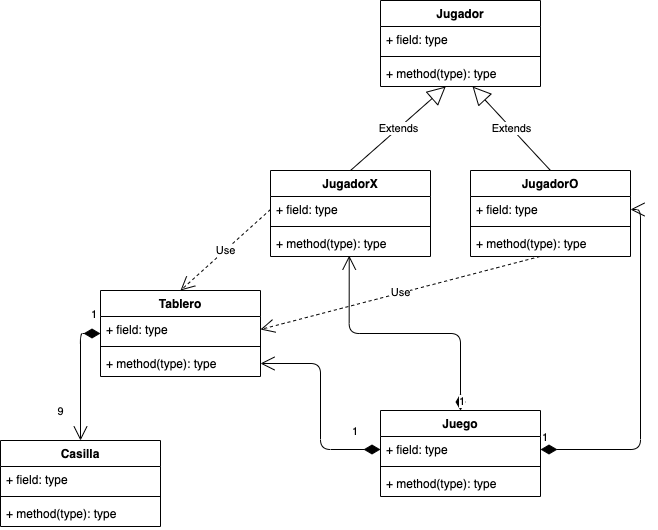

The diagram above was exported from draw.io. Its source (the exported page's mxGraphModel, read from the mxfile embedded in the PNG):
<mxGraphModel dx="863" dy="579" grid="1" gridSize="10" guides="1" tooltips="1" connect="1" arrows="1" fold="1" page="1" pageScale="1" pageWidth="850" pageHeight="1100" background="#ffffff" math="0" shadow="0">
  <root>
    <mxCell id="0" />
    <mxCell id="1" parent="0" />
    <mxCell id="eDbd_wB4FwdEfXyFsfRG-1" value="Casilla" style="swimlane;fontStyle=1;align=center;verticalAlign=top;childLayout=stackLayout;horizontal=1;startSize=26;horizontalStack=0;resizeParent=1;resizeParentMax=0;resizeLast=0;collapsible=1;marginBottom=0;" vertex="1" parent="1">
      <mxGeometry x="20" y="480" width="160" height="86" as="geometry" />
    </mxCell>
    <mxCell id="eDbd_wB4FwdEfXyFsfRG-2" value="+ field: type" style="text;strokeColor=none;fillColor=none;align=left;verticalAlign=top;spacingLeft=4;spacingRight=4;overflow=hidden;rotatable=0;points=[[0,0.5],[1,0.5]];portConstraint=eastwest;" vertex="1" parent="eDbd_wB4FwdEfXyFsfRG-1">
      <mxGeometry y="26" width="160" height="26" as="geometry" />
    </mxCell>
    <mxCell id="eDbd_wB4FwdEfXyFsfRG-3" value="" style="line;strokeWidth=1;fillColor=none;align=left;verticalAlign=middle;spacingTop=-1;spacingLeft=3;spacingRight=3;rotatable=0;labelPosition=right;points=[];portConstraint=eastwest;" vertex="1" parent="eDbd_wB4FwdEfXyFsfRG-1">
      <mxGeometry y="52" width="160" height="8" as="geometry" />
    </mxCell>
    <mxCell id="eDbd_wB4FwdEfXyFsfRG-4" value="+ method(type): type" style="text;strokeColor=none;fillColor=none;align=left;verticalAlign=top;spacingLeft=4;spacingRight=4;overflow=hidden;rotatable=0;points=[[0,0.5],[1,0.5]];portConstraint=eastwest;" vertex="1" parent="eDbd_wB4FwdEfXyFsfRG-1">
      <mxGeometry y="60" width="160" height="26" as="geometry" />
    </mxCell>
    <mxCell id="eDbd_wB4FwdEfXyFsfRG-5" value="Tablero" style="swimlane;fontStyle=1;align=center;verticalAlign=top;childLayout=stackLayout;horizontal=1;startSize=26;horizontalStack=0;resizeParent=1;resizeParentMax=0;resizeLast=0;collapsible=1;marginBottom=0;" vertex="1" parent="1">
      <mxGeometry x="120" y="330" width="160" height="86" as="geometry" />
    </mxCell>
    <mxCell id="eDbd_wB4FwdEfXyFsfRG-6" value="+ field: type" style="text;strokeColor=none;fillColor=none;align=left;verticalAlign=top;spacingLeft=4;spacingRight=4;overflow=hidden;rotatable=0;points=[[0,0.5],[1,0.5]];portConstraint=eastwest;" vertex="1" parent="eDbd_wB4FwdEfXyFsfRG-5">
      <mxGeometry y="26" width="160" height="26" as="geometry" />
    </mxCell>
    <mxCell id="eDbd_wB4FwdEfXyFsfRG-7" value="" style="line;strokeWidth=1;fillColor=none;align=left;verticalAlign=middle;spacingTop=-1;spacingLeft=3;spacingRight=3;rotatable=0;labelPosition=right;points=[];portConstraint=eastwest;" vertex="1" parent="eDbd_wB4FwdEfXyFsfRG-5">
      <mxGeometry y="52" width="160" height="8" as="geometry" />
    </mxCell>
    <mxCell id="eDbd_wB4FwdEfXyFsfRG-8" value="+ method(type): type" style="text;strokeColor=none;fillColor=none;align=left;verticalAlign=top;spacingLeft=4;spacingRight=4;overflow=hidden;rotatable=0;points=[[0,0.5],[1,0.5]];portConstraint=eastwest;" vertex="1" parent="eDbd_wB4FwdEfXyFsfRG-5">
      <mxGeometry y="60" width="160" height="26" as="geometry" />
    </mxCell>
    <mxCell id="eDbd_wB4FwdEfXyFsfRG-9" value="1" style="endArrow=open;html=1;endSize=12;startArrow=diamondThin;startSize=14;startFill=1;edgeStyle=orthogonalEdgeStyle;align=left;verticalAlign=bottom;entryX=0.5;entryY=0;entryDx=0;entryDy=0;exitX=0;exitY=0.5;exitDx=0;exitDy=0;" edge="1" parent="1" source="eDbd_wB4FwdEfXyFsfRG-5" target="eDbd_wB4FwdEfXyFsfRG-1">
      <mxGeometry x="-0.8333" y="-10" relative="1" as="geometry">
        <mxPoint x="130" y="460" as="sourcePoint" />
        <mxPoint x="100" y="520" as="targetPoint" />
        <mxPoint as="offset" />
      </mxGeometry>
    </mxCell>
    <mxCell id="eDbd_wB4FwdEfXyFsfRG-10" value="9" style="edgeLabel;html=1;align=center;verticalAlign=middle;resizable=0;points=[];" vertex="1" connectable="0" parent="eDbd_wB4FwdEfXyFsfRG-9">
      <mxGeometry x="0.2444" y="-1" relative="1" as="geometry">
        <mxPoint x="-19" y="18" as="offset" />
      </mxGeometry>
    </mxCell>
    <mxCell id="eDbd_wB4FwdEfXyFsfRG-11" value="Jugador" style="swimlane;fontStyle=1;align=center;verticalAlign=top;childLayout=stackLayout;horizontal=1;startSize=26;horizontalStack=0;resizeParent=1;resizeParentMax=0;resizeLast=0;collapsible=1;marginBottom=0;" vertex="1" parent="1">
      <mxGeometry x="400" y="40" width="160" height="86" as="geometry" />
    </mxCell>
    <mxCell id="eDbd_wB4FwdEfXyFsfRG-12" value="+ field: type" style="text;strokeColor=none;fillColor=none;align=left;verticalAlign=top;spacingLeft=4;spacingRight=4;overflow=hidden;rotatable=0;points=[[0,0.5],[1,0.5]];portConstraint=eastwest;" vertex="1" parent="eDbd_wB4FwdEfXyFsfRG-11">
      <mxGeometry y="26" width="160" height="26" as="geometry" />
    </mxCell>
    <mxCell id="eDbd_wB4FwdEfXyFsfRG-13" value="" style="line;strokeWidth=1;fillColor=none;align=left;verticalAlign=middle;spacingTop=-1;spacingLeft=3;spacingRight=3;rotatable=0;labelPosition=right;points=[];portConstraint=eastwest;" vertex="1" parent="eDbd_wB4FwdEfXyFsfRG-11">
      <mxGeometry y="52" width="160" height="8" as="geometry" />
    </mxCell>
    <mxCell id="eDbd_wB4FwdEfXyFsfRG-14" value="+ method(type): type" style="text;strokeColor=none;fillColor=none;align=left;verticalAlign=top;spacingLeft=4;spacingRight=4;overflow=hidden;rotatable=0;points=[[0,0.5],[1,0.5]];portConstraint=eastwest;" vertex="1" parent="eDbd_wB4FwdEfXyFsfRG-11">
      <mxGeometry y="60" width="160" height="26" as="geometry" />
    </mxCell>
    <mxCell id="eDbd_wB4FwdEfXyFsfRG-16" value="JugadorX" style="swimlane;fontStyle=1;align=center;verticalAlign=top;childLayout=stackLayout;horizontal=1;startSize=26;horizontalStack=0;resizeParent=1;resizeParentMax=0;resizeLast=0;collapsible=1;marginBottom=0;" vertex="1" parent="1">
      <mxGeometry x="290" y="210" width="160" height="86" as="geometry" />
    </mxCell>
    <mxCell id="eDbd_wB4FwdEfXyFsfRG-17" value="+ field: type" style="text;strokeColor=none;fillColor=none;align=left;verticalAlign=top;spacingLeft=4;spacingRight=4;overflow=hidden;rotatable=0;points=[[0,0.5],[1,0.5]];portConstraint=eastwest;" vertex="1" parent="eDbd_wB4FwdEfXyFsfRG-16">
      <mxGeometry y="26" width="160" height="26" as="geometry" />
    </mxCell>
    <mxCell id="eDbd_wB4FwdEfXyFsfRG-18" value="" style="line;strokeWidth=1;fillColor=none;align=left;verticalAlign=middle;spacingTop=-1;spacingLeft=3;spacingRight=3;rotatable=0;labelPosition=right;points=[];portConstraint=eastwest;" vertex="1" parent="eDbd_wB4FwdEfXyFsfRG-16">
      <mxGeometry y="52" width="160" height="8" as="geometry" />
    </mxCell>
    <mxCell id="eDbd_wB4FwdEfXyFsfRG-19" value="+ method(type): type" style="text;strokeColor=none;fillColor=none;align=left;verticalAlign=top;spacingLeft=4;spacingRight=4;overflow=hidden;rotatable=0;points=[[0,0.5],[1,0.5]];portConstraint=eastwest;" vertex="1" parent="eDbd_wB4FwdEfXyFsfRG-16">
      <mxGeometry y="60" width="160" height="26" as="geometry" />
    </mxCell>
    <mxCell id="eDbd_wB4FwdEfXyFsfRG-20" value="JugadorO" style="swimlane;fontStyle=1;align=center;verticalAlign=top;childLayout=stackLayout;horizontal=1;startSize=26;horizontalStack=0;resizeParent=1;resizeParentMax=0;resizeLast=0;collapsible=1;marginBottom=0;" vertex="1" parent="1">
      <mxGeometry x="490" y="210" width="160" height="86" as="geometry" />
    </mxCell>
    <mxCell id="eDbd_wB4FwdEfXyFsfRG-21" value="+ field: type" style="text;strokeColor=none;fillColor=none;align=left;verticalAlign=top;spacingLeft=4;spacingRight=4;overflow=hidden;rotatable=0;points=[[0,0.5],[1,0.5]];portConstraint=eastwest;" vertex="1" parent="eDbd_wB4FwdEfXyFsfRG-20">
      <mxGeometry y="26" width="160" height="26" as="geometry" />
    </mxCell>
    <mxCell id="eDbd_wB4FwdEfXyFsfRG-22" value="" style="line;strokeWidth=1;fillColor=none;align=left;verticalAlign=middle;spacingTop=-1;spacingLeft=3;spacingRight=3;rotatable=0;labelPosition=right;points=[];portConstraint=eastwest;" vertex="1" parent="eDbd_wB4FwdEfXyFsfRG-20">
      <mxGeometry y="52" width="160" height="8" as="geometry" />
    </mxCell>
    <mxCell id="eDbd_wB4FwdEfXyFsfRG-23" value="+ method(type): type" style="text;strokeColor=none;fillColor=none;align=left;verticalAlign=top;spacingLeft=4;spacingRight=4;overflow=hidden;rotatable=0;points=[[0,0.5],[1,0.5]];portConstraint=eastwest;" vertex="1" parent="eDbd_wB4FwdEfXyFsfRG-20">
      <mxGeometry y="60" width="160" height="26" as="geometry" />
    </mxCell>
    <mxCell id="eDbd_wB4FwdEfXyFsfRG-24" value="Extends" style="endArrow=block;endSize=16;endFill=0;html=1;exitX=0.5;exitY=0;exitDx=0;exitDy=0;" edge="1" parent="1" source="eDbd_wB4FwdEfXyFsfRG-16" target="eDbd_wB4FwdEfXyFsfRG-14">
      <mxGeometry width="160" relative="1" as="geometry">
        <mxPoint x="290" y="190" as="sourcePoint" />
        <mxPoint x="450" y="190" as="targetPoint" />
      </mxGeometry>
    </mxCell>
    <mxCell id="eDbd_wB4FwdEfXyFsfRG-25" value="Extends" style="endArrow=block;endSize=16;endFill=0;html=1;exitX=0.5;exitY=0;exitDx=0;exitDy=0;" edge="1" parent="1" source="eDbd_wB4FwdEfXyFsfRG-20" target="eDbd_wB4FwdEfXyFsfRG-14">
      <mxGeometry width="160" relative="1" as="geometry">
        <mxPoint x="420" y="209.17000000000002" as="sourcePoint" />
        <mxPoint x="580" y="209.17000000000002" as="targetPoint" />
      </mxGeometry>
    </mxCell>
    <mxCell id="eDbd_wB4FwdEfXyFsfRG-26" value="Use" style="endArrow=open;endSize=12;dashed=1;html=1;exitX=0;exitY=0.5;exitDx=0;exitDy=0;entryX=0.5;entryY=0;entryDx=0;entryDy=0;" edge="1" parent="1" source="eDbd_wB4FwdEfXyFsfRG-17" target="eDbd_wB4FwdEfXyFsfRG-5">
      <mxGeometry width="160" relative="1" as="geometry">
        <mxPoint x="320" y="380" as="sourcePoint" />
        <mxPoint x="480" y="380" as="targetPoint" />
      </mxGeometry>
    </mxCell>
    <mxCell id="eDbd_wB4FwdEfXyFsfRG-27" value="Use" style="endArrow=open;endSize=12;dashed=1;html=1;exitX=0.434;exitY=1;exitDx=0;exitDy=0;entryX=1;entryY=0.5;entryDx=0;entryDy=0;exitPerimeter=0;" edge="1" parent="1" source="eDbd_wB4FwdEfXyFsfRG-23" target="eDbd_wB4FwdEfXyFsfRG-6">
      <mxGeometry width="160" relative="1" as="geometry">
        <mxPoint x="480" y="330" as="sourcePoint" />
        <mxPoint x="390" y="411" as="targetPoint" />
      </mxGeometry>
    </mxCell>
    <mxCell id="eDbd_wB4FwdEfXyFsfRG-28" value="Juego" style="swimlane;fontStyle=1;align=center;verticalAlign=top;childLayout=stackLayout;horizontal=1;startSize=26;horizontalStack=0;resizeParent=1;resizeParentMax=0;resizeLast=0;collapsible=1;marginBottom=0;" vertex="1" parent="1">
      <mxGeometry x="400" y="450" width="160" height="86" as="geometry" />
    </mxCell>
    <mxCell id="eDbd_wB4FwdEfXyFsfRG-29" value="+ field: type" style="text;strokeColor=none;fillColor=none;align=left;verticalAlign=top;spacingLeft=4;spacingRight=4;overflow=hidden;rotatable=0;points=[[0,0.5],[1,0.5]];portConstraint=eastwest;" vertex="1" parent="eDbd_wB4FwdEfXyFsfRG-28">
      <mxGeometry y="26" width="160" height="26" as="geometry" />
    </mxCell>
    <mxCell id="eDbd_wB4FwdEfXyFsfRG-30" value="" style="line;strokeWidth=1;fillColor=none;align=left;verticalAlign=middle;spacingTop=-1;spacingLeft=3;spacingRight=3;rotatable=0;labelPosition=right;points=[];portConstraint=eastwest;" vertex="1" parent="eDbd_wB4FwdEfXyFsfRG-28">
      <mxGeometry y="52" width="160" height="8" as="geometry" />
    </mxCell>
    <mxCell id="eDbd_wB4FwdEfXyFsfRG-31" value="+ method(type): type" style="text;strokeColor=none;fillColor=none;align=left;verticalAlign=top;spacingLeft=4;spacingRight=4;overflow=hidden;rotatable=0;points=[[0,0.5],[1,0.5]];portConstraint=eastwest;" vertex="1" parent="eDbd_wB4FwdEfXyFsfRG-28">
      <mxGeometry y="60" width="160" height="26" as="geometry" />
    </mxCell>
    <mxCell id="eDbd_wB4FwdEfXyFsfRG-32" value="1" style="endArrow=open;html=1;endSize=12;startArrow=diamondThin;startSize=14;startFill=1;edgeStyle=orthogonalEdgeStyle;align=left;verticalAlign=bottom;exitX=0;exitY=0.5;exitDx=0;exitDy=0;" edge="1" parent="1" source="eDbd_wB4FwdEfXyFsfRG-29" target="eDbd_wB4FwdEfXyFsfRG-8">
      <mxGeometry x="-0.7087" y="-9" relative="1" as="geometry">
        <mxPoint x="200" y="492.58" as="sourcePoint" />
        <mxPoint x="360" y="492.58" as="targetPoint" />
        <mxPoint as="offset" />
      </mxGeometry>
    </mxCell>
    <mxCell id="eDbd_wB4FwdEfXyFsfRG-33" value="1" style="endArrow=open;html=1;endSize=12;startArrow=diamondThin;startSize=14;startFill=1;edgeStyle=orthogonalEdgeStyle;align=left;verticalAlign=bottom;exitX=1;exitY=0.5;exitDx=0;exitDy=0;entryX=1;entryY=0.5;entryDx=0;entryDy=0;" edge="1" parent="1" source="eDbd_wB4FwdEfXyFsfRG-29" target="eDbd_wB4FwdEfXyFsfRG-21">
      <mxGeometry x="-1" y="3" relative="1" as="geometry">
        <mxPoint x="590" y="492.58000000000004" as="sourcePoint" />
        <mxPoint x="750" y="492.58000000000004" as="targetPoint" />
      </mxGeometry>
    </mxCell>
    <mxCell id="eDbd_wB4FwdEfXyFsfRG-34" value="1" style="endArrow=open;html=1;endSize=12;startArrow=diamondThin;startSize=14;startFill=1;edgeStyle=orthogonalEdgeStyle;align=left;verticalAlign=bottom;exitX=0.5;exitY=0;exitDx=0;exitDy=0;entryX=0.492;entryY=0.968;entryDx=0;entryDy=0;entryPerimeter=0;" edge="1" parent="1" source="eDbd_wB4FwdEfXyFsfRG-28" target="eDbd_wB4FwdEfXyFsfRG-19">
      <mxGeometry x="-1" y="3" relative="1" as="geometry">
        <mxPoint x="460" y="430" as="sourcePoint" />
        <mxPoint x="550" y="190" as="targetPoint" />
      </mxGeometry>
    </mxCell>
  </root>
</mxGraphModel>